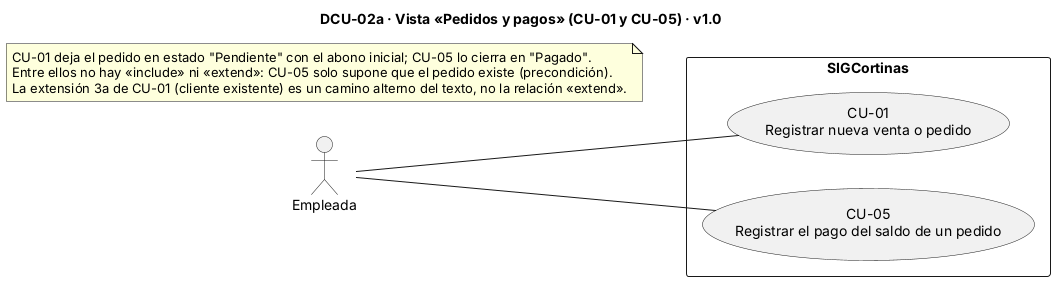

The diagram above was rendered by PlantUML. Its source (embedded in the PNG):
@startuml
' DCU-02a · Vista «Pedidos y pagos» (CU-01 y CU-05) · v1.0 · 10/11/2026
title DCU-02a · Vista «Pedidos y pagos» (CU-01 y CU-05) · v1.0
left to right direction

actor "Empleada" as EMP
rectangle "SIGCortinas" {
  usecase "CU-01\nRegistrar nueva venta o pedido" as CU01
  usecase "CU-05\nRegistrar el pago del saldo de un pedido" as CU05
}
EMP -- CU01
EMP -- CU05
note as N1
  CU-01 deja el pedido en estado "Pendiente" con el abono inicial; CU-05 lo cierra en "Pagado".
  Entre ellos no hay «include» ni «extend»: CU-05 solo supone que el pedido existe (precondición).
  La extensión 3a de CU-01 (cliente existente) es un camino alterno del texto, no la relación «extend».
end note
@enduml